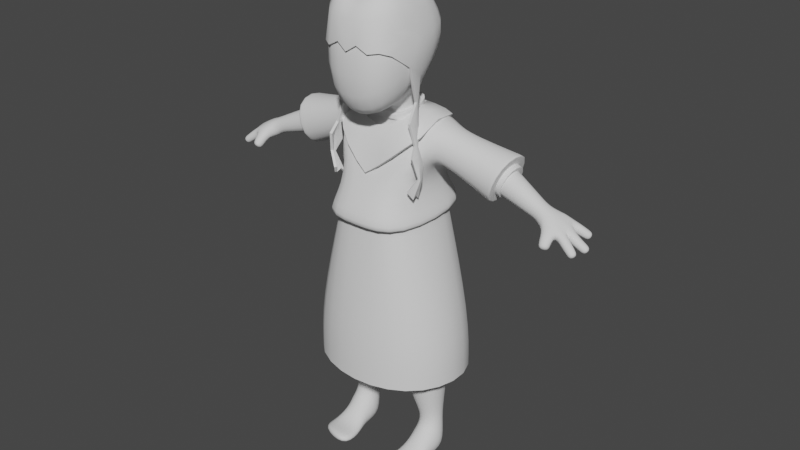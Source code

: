 # Source: genoveva_rios.blend  (saved by Blender 2.91.10; exported with 4.5.12 LTS)
import bpy
from mathutils import Matrix  # noqa: F401  (used for matrix-valued properties, if any)

bpy.ops.wm.read_factory_settings(use_empty=True)
scene = bpy.context.scene
scene.name = 'Scene'

# ---- collections
col_collection = bpy.data.collections.new('Collection'); scene.collection.children.link(col_collection)

# ---- node groups
ng_auto_smooth = bpy.data.node_groups.new('Auto Smooth', 'GeometryNodeTree')
_s = ng_auto_smooth.interface.new_socket(name='Geometry', in_out='OUTPUT', socket_type='NodeSocketGeometry')
_s = ng_auto_smooth.interface.new_socket(name='Geometry', in_out='INPUT', socket_type='NodeSocketGeometry')
_s = ng_auto_smooth.interface.new_socket(name='Angle', in_out='INPUT', socket_type='NodeSocketFloat')
_s.subtype = 'ANGLE'
_s.min_value = 0.0
_s.max_value = 3.142
ng_auto_smooth.is_modifier = True
_N = ng_auto_smooth.nodes; _L = ng_auto_smooth.links
n0 = _N.new('NodeGroupOutput'); n0.name = 'Group Output'; n0.location = (480, -100)
n1 = _N.new('NodeGroupInput'); n1.name = 'Group Input'; n1.location = (-420, -300)
n2 = _N.new('NodeGroupInput'); n2.name = 'Group Input.001'; n2.location = (-60, -100)
n3 = _N.new('GeometryNodeSetShadeSmooth'); n3.name = 'Set Shade Smooth'; n3.location = (120, -100)
n3.domain = 'EDGE'
n4 = _N.new('GeometryNodeSetShadeSmooth'); n4.name = 'Set Shade Smooth.001'; n4.location = (300, -100)
n5 = _N.new('GeometryNodeInputMeshEdgeAngle'); n5.name = 'Edge Angle'; n5.location = (-420, -220)
n6 = _N.new('GeometryNodeInputEdgeSmooth'); n6.name = 'Is Edge Smooth'; n6.location = (-60, -160)
n7 = _N.new('GeometryNodeInputShadeSmooth'); n7.name = 'Is Face Smooth'; n7.location = (-240, -340)
n8 = _N.new('FunctionNodeBooleanMath'); n8.name = 'Boolean Math'; n8.location = (-60, -220)
n9 = _N.new('FunctionNodeCompare'); n9.name = 'Compare'; n9.location = (-240, -180)
n9.operation = 'LESS_EQUAL'
_L.new(n5.outputs[0], n9.inputs[0])
_L.new(n4.outputs[0], n0.inputs[0])
_L.new(n1.outputs[1], n9.inputs[1])
_L.new(n9.outputs[0], n8.inputs[0])
_L.new(n7.outputs[0], n8.inputs[1])
_L.new(n2.outputs[0], n3.inputs[0])
_L.new(n6.outputs[0], n3.inputs[1])
_L.new(n3.outputs[0], n4.inputs[0])
_L.new(n8.outputs[0], n3.inputs[2])
n0.is_active_output = True

# ---- world
world_world = bpy.data.worlds.new('World'); scene.world = world_world
world_world.use_nodes = True; world_world.node_tree.nodes.clear()
_N = world_world.node_tree.nodes; _L = world_world.node_tree.links
n0 = _N.new('ShaderNodeOutputWorld'); n0.name = 'World Output'; n0.location = (300, 300)
n1 = _N.new('ShaderNodeBackground'); n1.name = 'Background'; n1.location = (10, 300)
n1.inputs[0].default_value = (0.05088, 0.05088, 0.05088, 1.0)
_L.new(n1.outputs[0], n0.inputs[0])
n0.is_active_output = True
world_world.color = (0.05088, 0.05088, 0.05088)
world_world.use_sun_shadow = False
world_world.sun_shadow_jitter_overblur = 0.0

# ---- meshes
me_plane_003 = bpy.data.meshes.new('Plane.003')
me_plane_003.from_pydata([(0.0451, -0.1383, 1.863), (0.0451, -0.04266, 1.863), (0.1554, -0.2615, 1.455), (0.1554, 0.07215, 1.636), (0.1791, -0.2803, 1.771), (0.1791, 0.09936, 1.767), (0.0, -0.1182, 1.337), (0.07488, -0.1002, 1.385), (0.0, 0.05232, 1.371), (0.07235, -0.09605, 1.47), (0.07235, 0.02814, 1.545), (0.07488, 0.04582, 1.418), (0.0, 0.04582, 1.418), (0.0, -0.1002, 1.385), (0.135, 0.05232, 1.371), (0.135, -0.1182, 1.337), (0.0, -0.04266, 1.863), (0.0, -0.1383, 1.863), (0.0, -0.3009, 1.771), (0.0, -0.2821, 1.346), (0.0, 0.09936, 1.767), (0.0, 0.07215, 1.636), (0.0, -0.09605, 1.47), (0.0, 0.02814, 1.545)], [], [(5, 4, 2, 3), (20, 5, 3, 21), (7, 13, 6, 15), (12, 11, 14, 8), (16, 1, 5, 20), (1, 0, 4, 5), (23, 10, 11, 12), (10, 9, 7, 11), (21, 3, 10, 23), (3, 2, 9, 10), (2, 19, 22, 9), (9, 22, 13, 7), (0, 17, 18, 4), (11, 7, 15, 14), (1, 16, 17, 0), (4, 18, 19, 2)])
me_plane_003.polygons.foreach_set('use_smooth', [True] * 16)
me_plane_003.use_remesh_fix_poles = True
me_plane_003.use_remesh_preserve_attributes = False
me_plane_003.use_mirror_vertex_groups = False
me_plane_003.update()
me_plane_004 = bpy.data.meshes.new('Plane.004')
me_plane_004.from_pydata([(0.2082, 0.07203, 1.237), (0.2176, -0.07596, 1.235), (0.2541, -0.0756, 1.379), (0.2447, 0.07239, 1.381), (0.1659, 0.1295, 1.225), (0.1659, -0.091, 1.225), (0.1919, -0.091, 1.405), (0.1919, 0.091, 1.405), (0.1467, -0.199, 1.176), (0.1467, 0.1468, 1.126), (0.0943, -0.1131, 1.385), (0.07488, 0.04582, 1.418), (0.1785, -0.2218, 1.028), (0.1902, 0.1325, 1.04), (0.4027, 0.1279, 1.141), (0.4042, -0.07686, 1.143), (0.4733, -0.0746, 1.335), (0.4718, 0.1301, 1.333), (0.2874, 0.09336, 1.199), (0.3085, -0.07287, 1.194), (0.3617, -0.07125, 1.353), (0.3407, 0.09498, 1.358), (0.0, -0.3025, 0.5829), (0.2944, -0.2172, 0.6068), (0.3254, 0.1031, 0.5895), (0.0943, 0.05872, 1.418), (0.0, 0.1295, 1.225), (0.0, -0.2218, 1.028), (0.0, 0.05872, 1.418), (0.0, -0.1131, 1.385), (0.0, 0.1325, 1.04), (0.0, 0.1468, 1.126), (0.0, -0.199, 1.176), (0.0, -0.091, 1.405), (0.0, 0.091, 1.405), (0.0, 0.04582, 1.418), (0.0, -0.1131, 1.414), (0.0, 0.05872, 1.447), (0.0943, 0.05872, 1.447), (0.0943, -0.1131, 1.414), (0.4027, 0.1279, 1.141), (0.4042, -0.07686, 1.143), (0.4733, -0.0746, 1.335), (0.4718, 0.1301, 1.333), (0.4149, 0.09292, 1.174), (0.4159, -0.04114, 1.176), (0.4611, -0.03966, 1.302), (0.4601, 0.0944, 1.301), (0.0, -0.1131, 1.414), (0.0, 0.05872, 1.447), (0.0943, 0.05872, 1.447), (0.0943, -0.1131, 1.414), (0.0, -0.0785, 1.421), (0.0, 0.02413, 1.441), (0.07532, 0.02413, 1.441), (0.07532, -0.0785, 1.421), (0.0, 0.2838, 0.5656), (0.4149, 0.09292, 1.174), (0.4159, -0.04114, 1.176), (0.4611, -0.03966, 1.302), (0.4601, 0.0944, 1.301), (0.4321, 0.09292, 1.166), (0.4331, -0.04114, 1.168), (0.4783, -0.03966, 1.294), (0.4773, 0.0944, 1.293), (0.4321, 0.09292, 1.166), (0.4331, -0.04114, 1.168), (0.4783, -0.03966, 1.294), (0.4773, 0.0944, 1.293), (0.4389, 0.07338, 1.185), (0.4396, -0.02116, 1.186), (0.4715, -0.02012, 1.275), (0.4708, 0.07443, 1.274), (0.0, -0.3025, 0.384), (0.2944, -0.2172, 0.4079), (0.3254, 0.1031, 0.3907), (0.0, 0.2838, 0.3667), (0.2087, -0.2836, 1.026), (0.2244, 0.1944, 1.042), (0.0, 0.1944, 1.042), (0.0, -0.2836, 1.026), (0.0, 0.1325, 1.04), (0.0, -0.2218, 1.028), (0.1785, -0.2218, 1.028), (0.1902, 0.1325, 1.04)], [], [(5, 6, 8), (7, 11, 6), (35, 28, 25, 11), (11, 25, 10, 6), (5, 8, 9, 4), (35, 11, 7, 34), (26, 4, 9, 31), (34, 7, 4, 26), (79, 78, 13, 30), (78, 77, 12, 13), (0, 1, 5, 4), (1, 2, 6, 5), (2, 3, 7, 6), (3, 0, 4, 7), (14, 15, 19, 18), (15, 16, 20, 19), (16, 17, 21, 20), (17, 14, 18, 21), (18, 19, 1, 0), (19, 20, 2, 1), (20, 21, 3, 2), (21, 18, 0, 3), (83, 82, 22, 23), (27, 82, 83, 12), (81, 84, 24, 56), (77, 80, 27, 12), (10, 25, 38, 39), (6, 33, 32), (6, 10, 29, 33), (25, 28, 37, 38), (29, 10, 39, 36), (15, 14, 40, 41), (14, 17, 43, 40), (16, 15, 41, 42), (17, 16, 42, 43), (43, 42, 46, 47), (41, 40, 44, 45), (40, 43, 47, 44), (42, 41, 45, 46), (39, 38, 50, 51), (38, 37, 49, 50), (36, 39, 51, 48), (51, 50, 54, 55), (50, 49, 53, 54), (48, 51, 55, 52), (44, 47, 60, 57), (46, 45, 58, 59), (47, 46, 59, 60), (45, 44, 57, 58), (60, 59, 63, 64), (58, 57, 61, 62), (57, 60, 64, 61), (59, 58, 62, 63), (61, 64, 68, 65), (63, 62, 66, 67), (64, 63, 67, 68), (62, 61, 65, 66), (67, 66, 70, 71), (68, 67, 71, 72), (66, 65, 69, 70), (65, 68, 72, 69), (56, 24, 75, 76), (24, 23, 74, 75), (23, 22, 73, 74), (8, 6, 32), (83, 84, 13, 12), (8, 32, 80, 77), (9, 8, 77, 78), (31, 9, 78, 79), (23, 24, 84, 83), (13, 84, 81, 30)])
me_plane_004.polygons.foreach_set('use_smooth', [True] * 71)
me_plane_004.use_remesh_fix_poles = True
me_plane_004.use_remesh_preserve_attributes = False
me_plane_004.use_mirror_vertex_groups = False
me_plane_004.update()
me_plane_005 = bpy.data.meshes.new('Plane.005')
me_plane_005.from_pydata([(0.6706, 0.0485, 1.128), (0.6938, 0.01576, 1.122), (0.7085, 0.01904, 1.161), (0.681, 0.05652, 1.168), (0.6962, -0.01647, 1.115), (0.7142, -0.0227, 1.151), (0.6786, -0.0383, 1.114), (0.69, -0.05691, 1.152), (0.6307, -0.0408, 1.116), (0.6364, -0.06702, 1.156), (0.7398, 0.0762, 1.092), (0.7541, 0.04952, 1.094), (0.7667, 0.05825, 1.12), (0.7525, 0.08493, 1.118), (0.7687, 0.02304, 1.072), (0.7714, -0.007039, 1.069), (0.7884, -0.007823, 1.094), (0.7858, 0.02225, 1.097), (0.7593, -0.03299, 1.071), (0.7483, -0.061, 1.067), (0.7645, -0.07047, 1.091), (0.7755, -0.04245, 1.094), (0.6807, -0.07126, 1.079), (0.6445, -0.07891, 1.079), (0.6503, -0.1055, 1.104), (0.6864, -0.09788, 1.104), (0.5971, 0.0307, 1.142), (0.5958, -0.03449, 1.143), (0.6216, -0.03404, 1.202), (0.6228, 0.03115, 1.201), (0.3962, 0.08084, 1.19), (0.397, -0.03487, 1.191), (0.4361, -0.03359, 1.3), (0.4352, 0.08212, 1.299), (0.6963, 0.05861, 1.115), (0.7138, 0.02579, 1.117), (0.7294, 0.03653, 1.149), (0.7119, 0.06934, 1.147), (0.7188, 0.06772, 1.103), (0.7347, 0.03808, 1.105), (0.7488, 0.04778, 1.134), (0.7329, 0.07742, 1.132), (0.7204, 0.01958, 1.1), (0.7237, -0.01741, 1.097), (0.7447, -0.01837, 1.128), (0.7414, 0.01861, 1.131), (0.7454, 0.02137, 1.085), (0.7484, -0.01204, 1.082), (0.7673, -0.01291, 1.11), (0.7644, 0.0205, 1.113), (0.7191, -0.0172, 1.1), (0.7056, -0.05165, 1.095), (0.7255, -0.06329, 1.125), (0.739, -0.02884, 1.129), (0.74, -0.02537, 1.085), (0.7277, -0.05649, 1.081), (0.7457, -0.06701, 1.107), (0.7579, -0.03589, 1.111), (0.6791, -0.05073, 1.097), (0.6378, -0.05948, 1.098), (0.6443, -0.08989, 1.126), (0.6856, -0.08114, 1.126), (0.5578, 0.04128, 1.15), (0.5495, -0.03436, 1.154), (0.5766, -0.03361, 1.226), (0.585, 0.04203, 1.222), (0.4877, 0.05892, 1.167), (0.4773, -0.03436, 1.172), (0.5108, -0.03344, 1.26), (0.5212, 0.05985, 1.255)], [], [(26, 8, 27), (0, 4, 8, 26), (25, 24, 23, 22), (21, 20, 19, 18), (17, 16, 15, 14), (13, 12, 11, 10), (4, 6, 8), (2, 3, 29), (1, 4, 0), (2, 29, 28, 5), (3, 0, 26, 29), (7, 5, 28, 9), (9, 28, 27, 8), (34, 35, 1, 0), (35, 36, 2, 1), (36, 37, 3, 2), (37, 34, 0, 3), (38, 39, 35, 34), (39, 40, 36, 35), (40, 41, 37, 36), (41, 38, 34, 37), (10, 11, 39, 38), (11, 12, 40, 39), (12, 13, 41, 40), (13, 10, 38, 41), (42, 43, 4, 1), (43, 44, 5, 4), (44, 45, 2, 5), (45, 42, 1, 2), (46, 47, 43, 42), (47, 48, 44, 43), (48, 49, 45, 44), (49, 46, 42, 45), (14, 15, 47, 46), (15, 16, 48, 47), (16, 17, 49, 48), (17, 14, 46, 49), (50, 51, 6, 4), (51, 52, 7, 6), (52, 53, 5, 7), (53, 50, 4, 5), (54, 55, 51, 50), (55, 56, 52, 51), (56, 57, 53, 52), (57, 54, 50, 53), (18, 19, 55, 54), (19, 20, 56, 55), (20, 21, 57, 56), (21, 18, 54, 57), (58, 59, 8, 6), (59, 60, 9, 8), (60, 61, 7, 9), (61, 58, 6, 7), (22, 23, 59, 58), (23, 24, 60, 59), (24, 25, 61, 60), (25, 22, 58, 61), (26, 27, 63, 62), (27, 28, 64, 63), (28, 29, 65, 64), (29, 26, 62, 65), (62, 63, 67, 66), (63, 64, 68, 67), (64, 65, 69, 68), (65, 62, 66, 69), (66, 67, 31, 30), (67, 68, 32, 31), (68, 69, 33, 32), (69, 66, 30, 33)])
me_plane_005.polygons.foreach_set('use_smooth', [True] * 69)
me_plane_005.use_remesh_fix_poles = True
me_plane_005.use_remesh_preserve_attributes = False
me_plane_005.use_mirror_vertex_groups = False
me_plane_005.update()
me_plane_006 = bpy.data.meshes.new('Plane.006')
me_plane_006.from_pydata([(0.1029, 0.03844, -0.00477), (0.09502, -0.08336, 0.1122), (0.2271, -0.08884, 0.1179), (0.235, 0.03297, -0.00477), (0.07561, -0.2676, -0.00477), (0.07306, -0.2737, 0.07711), (0.2449, -0.2112, 0.03425), (0.252, -0.2051, -0.00477), (0.0546, 0.07355, 0.4406), (0.04162, -0.1027, 0.3832), (0.2269, -0.1167, 0.3841), (0.2399, 0.0596, 0.4415), (0.0683, 0.03219, 0.4714), (0.05657, -0.1156, 0.4326), (0.2091, -0.1292, 0.4382), (0.2209, 0.01862, 0.477), (0.1146, -0.0792, -0.00477), (0.1085, -0.1001, 0.09091), (0.2082, -0.1013, 0.1012), (0.2143, -0.08035, -0.00477), (0.09141, -0.1492, -0.00477), (0.08533, -0.1569, 0.02883), (0.2314, -0.1583, 0.04166), (0.2375, -0.1506, -0.00477), (0.07583, 0.06577, 0.2608), (0.0649, -0.07897, 0.2519), (0.2099, -0.09001, 0.2532), (0.2208, 0.05474, 0.2621), (0.1293, 0.03395, 0.153), (0.1235, -0.04255, 0.1483), (0.2002, -0.04839, 0.149), (0.2059, 0.02812, 0.1537), (0.03116, 0.07879, 0.5709), (0.009985, -0.1397, 0.5827), (0.2283, -0.16, 0.599), (0.2494, 0.05852, 0.5872), (0.0, 0.1196, 0.8017), (0.0, -0.1736, 0.8175), (0.1907, -0.2008, 0.8395), (0.2191, 0.09242, 0.8236), (0.0, 0.1196, 0.8935), (0.0, -0.1736, 0.9094), (0.1907, -0.2008, 0.9313), (0.2191, 0.09242, 0.9155)], [], [(7, 6, 5, 4), (16, 17, 1, 0), (17, 18, 2, 1), (18, 19, 3, 2), (19, 16, 0, 3), (20, 21, 17, 16), (21, 22, 18, 17), (22, 23, 19, 18), (23, 20, 16, 19), (4, 5, 21, 20), (5, 6, 22, 21), (6, 7, 23, 22), (7, 4, 20, 23), (8, 9, 13, 12), (9, 10, 14, 13), (10, 11, 15, 14), (11, 8, 12, 15), (24, 25, 9, 8), (25, 26, 10, 9), (26, 27, 11, 10), (27, 24, 8, 11), (28, 29, 25, 24), (29, 30, 26, 25), (30, 31, 27, 26), (31, 28, 24, 27), (0, 1, 29, 28), (1, 2, 30, 29), (2, 3, 31, 30), (3, 0, 28, 31), (12, 13, 33, 32), (13, 14, 34, 33), (14, 15, 35, 34), (15, 12, 32, 35), (33, 34, 38, 37), (32, 33, 37, 36), (35, 32, 36, 39), (34, 35, 39, 38), (39, 36, 40, 43), (37, 38, 42, 41), (38, 39, 43, 42)])
me_plane_006.polygons.foreach_set('use_smooth', [True] * 40)
me_plane_006.use_remesh_fix_poles = True
me_plane_006.use_remesh_preserve_attributes = False
me_plane_006.use_mirror_vertex_groups = False
me_plane_006.update()
me_plane_007 = bpy.data.meshes.new('Plane.007')
me_plane_007.from_pydata([(-0.07216, -0.1626, 1.864), (-0.07232, -0.0429, 1.846), (-0.1212, 0.01828, 1.62), (-0.1273, -0.2086, 1.744), (-0.1273, 0.01704, 1.753), (-0.09535, 0.01269, 1.57), (0.0, -0.03493, 1.845), (0.0, -0.1662, 1.852), (0.0, -0.2738, 1.669), (0.0, 0.07116, 1.751), (0.0, 0.06935, 1.643), (0.0, 0.05108, 1.59), (0.0, 0.06013, 1.616), (0.0, -0.004335, 1.831), (0.0, 0.02579, 1.807), (0.0, 0.05208, 1.777), (0.0, -0.2075, 1.837), (0.0, -0.244, 1.811), (0.0, -0.2672, 1.774), (0.0, -0.06347, 1.848), (0.0, -0.09077, 1.85), (0.0, -0.125, 1.849), (0.0, 0.08062, 1.731), (0.0, 0.08188, 1.702), (0.0, 0.07733, 1.671), (-0.07157, -0.138, 1.863), (-0.07115, -0.1016, 1.858), (-0.07158, -0.06288, 1.849), (-0.0239, -0.1659, 1.857), (-0.04228, -0.165, 1.861), (-0.05943, -0.1651, 1.864), (-0.0378, 0.07031, 1.753), (-0.07321, 0.06439, 1.755), (-0.1038, 0.04833, 1.755), (-0.1349, 0.02319, 1.723), (-0.1356, 0.02415, 1.687), (-0.1306, 0.02186, 1.652), (-0.1416, -0.03204, 1.749), (-0.1464, -0.09154, 1.745), (-0.1416, -0.1592, 1.75), (-0.1394, -0.08422, 1.575), (-0.1349, -0.02805, 1.6), (-0.1148, -0.2143, 1.792), (-0.1016, -0.2012, 1.833), (-0.08511, -0.1807, 1.856), (-0.08602, -0.02926, 1.837), (-0.1037, -0.01188, 1.817), (-0.1188, 0.004597, 1.787), (-0.02143, 0.038, 1.539), (-0.05482, 0.04628, 1.588), (-0.05887, 0.02698, 1.533), (-0.0803, -0.01329, 1.512), (-0.09792, -0.04302, 1.487), (-0.1089, 0.01506, 1.593), (-0.05983, -0.03888, 1.849), (-0.04329, -0.03613, 1.85), (-0.02558, -0.03508, 1.849), (-0.1088, -0.2449, 1.677), (-0.07816, -0.2638, 1.672), (-0.0383, -0.2679, 1.695), (-0.09889, 0.04781, 1.633), (-0.06971, 0.06297, 1.64), (-0.03599, 0.06855, 1.642), (-0.1501, -0.0289, 1.714), (-0.1508, -0.02823, 1.674), (-0.1453, -0.02846, 1.635), (-0.1552, -0.09206, 1.704), (-0.1559, -0.09173, 1.657), (-0.1502, -0.08948, 1.612), (-0.04005, 0.07972, 1.732), (-0.04025, 0.08098, 1.701), (-0.03877, 0.07647, 1.671), (-0.07758, 0.07344, 1.731), (-0.07796, 0.07467, 1.7), (-0.07509, 0.0704, 1.669), (-0.11, 0.05639, 1.728), (-0.1106, 0.05753, 1.695), (-0.1065, 0.05393, 1.663), (-0.03127, -0.004684, 1.836), (-0.03572, 0.02522, 1.813), (-0.03701, 0.05134, 1.784), (-0.05322, -0.007125, 1.838), (-0.06308, 0.02122, 1.816), (-0.06983, 0.04616, 1.787), (-0.07226, -0.01402, 1.838), (-0.08625, 0.01023, 1.817), (-0.09748, 0.03209, 1.787), (-0.09236, -0.0564, 1.838), (-0.1137, -0.04741, 1.817), (-0.1314, -0.03864, 1.786), (-0.09387, -0.1047, 1.849), (-0.1168, -0.1047, 1.827), (-0.1349, -0.09855, 1.791), (-0.09236, -0.1492, 1.856), (-0.1136, -0.1612, 1.836), (-0.1308, -0.1673, 1.799), (-0.03233, 0.05942, 1.615), (-0.02831, 0.05048, 1.59), (-0.02449, 0.04294, 1.565), (-0.06262, 0.0545, 1.613), (-0.08882, 0.04112, 1.606), (-0.07777, 0.03488, 1.582), (-0.06727, 0.02991, 1.558), (-0.1211, -0.02582, 1.573), (-0.1061, -0.02213, 1.551), (-0.09176, -0.01771, 1.532), (-0.1303, -0.07537, 1.545), (-0.1185, -0.06431, 1.523), (-0.1067, -0.0529, 1.505), (-0.06995, -0.1963, 1.853), (-0.08151, -0.2248, 1.826), (-0.09171, -0.2432, 1.781), (-0.04959, -0.2037, 1.849), (-0.05593, -0.2375, 1.819), (-0.06463, -0.259, 1.777), (-0.02656, -0.2068, 1.844), (-0.02763, -0.2428, 1.812), (-0.03336, -0.2658, 1.775), (-0.0532, -0.06431, 1.854), (-0.05147, -0.09742, 1.859), (-0.05318, -0.1324, 1.864), (-0.03642, -0.06382, 1.854), (-0.03453, -0.09284, 1.857), (-0.03632, -0.1289, 1.861), (-0.02056, -0.06351, 1.852), (-0.01928, -0.09075, 1.854), (-0.02025, -0.1249, 1.854), (-0.1484, -0.1218, 1.722), (-0.1437, -0.1686, 1.703), (-0.1312, -0.2154, 1.665), (-0.1518, -0.1069, 1.713), (-0.1534, -0.1195, 1.673), (-0.1484, -0.1457, 1.613), (-0.1728, -0.1554, 1.151), (-0.1689, -0.1368, 1.16), (-0.1654, -0.1198, 1.143), (-0.1624, -0.1662, 1.177), (-0.1469, -0.145, 1.412), (-0.1516, -0.1245, 1.398), (-0.146, -0.1076, 1.387), (-0.1405, -0.0926, 1.38), (-0.1324, -0.08606, 1.469), (-0.136, -0.09744, 1.475), (-0.1359, -0.09449, 1.473), (-0.1346, -0.09031, 1.471), (-0.1334, -0.08683, 1.47), (-0.1711, -0.1398, 1.338), (-0.1881, -0.1487, 1.286), (-0.1951, -0.146, 1.225), (-0.17, -0.1353, 1.336), (-0.1834, -0.1309, 1.273), (-0.1941, -0.1414, 1.223), (-0.1689, -0.1315, 1.335), (-0.1789, -0.1149, 1.266), (-0.1932, -0.1374, 1.222), (-0.1933, -0.1492, 1.227), (-0.179, -0.169, 1.3), (-0.17, -0.143, 1.34)], [], [(63, 64, 67, 66), (64, 65, 68, 67), (4, 34, 63, 37), (34, 35, 64, 63), (35, 36, 65, 64), (36, 2, 41, 65), (65, 41, 40, 68), (37, 63, 66, 38), (69, 70, 73, 72), (70, 71, 74, 73), (72, 73, 76, 75), (73, 74, 77, 76), (9, 22, 69, 31), (22, 23, 70, 69), (23, 24, 71, 70), (24, 10, 62, 71), (71, 62, 61, 74), (74, 61, 60, 77), (77, 60, 2, 36), (76, 77, 36, 35), (75, 76, 35, 34), (33, 75, 34, 4), (32, 72, 75, 33), (31, 69, 72, 32), (78, 79, 82, 81), (79, 80, 83, 82), (81, 82, 85, 84), (82, 83, 86, 85), (6, 13, 78, 56), (13, 14, 79, 78), (14, 15, 80, 79), (15, 9, 31, 80), (80, 31, 32, 83), (83, 32, 33, 86), (86, 33, 4, 47), (85, 86, 47, 46), (84, 85, 46, 45), (54, 84, 45, 1), (55, 81, 84, 54), (56, 78, 81, 55), (87, 88, 91, 90), (88, 89, 92, 91), (90, 91, 94, 93), (91, 92, 95, 94), (1, 45, 87, 27), (45, 46, 88, 87), (46, 47, 89, 88), (47, 4, 37, 89), (89, 37, 38, 92), (92, 38, 39, 95), (95, 39, 3, 42), (94, 95, 42, 43), (93, 94, 43, 44), (25, 93, 44, 0), (26, 90, 93, 25), (27, 87, 90, 26), (141, 140, 145), (96, 97, 49, 99), (97, 98, 49), (99, 49, 101, 100), (49, 102, 101), (10, 12, 96, 62), (12, 11, 97, 96), (11, 98, 97), (11, 48, 98), (98, 48, 49), (49, 50, 102), (102, 50, 5), (101, 102, 5), (100, 101, 5, 53), (60, 100, 53, 2), (61, 99, 100, 60), (62, 96, 99, 61), (103, 104, 107, 106), (104, 105, 108, 107), (2, 53, 103, 41), (53, 5, 104, 103), (5, 105, 104), (5, 51, 105), (105, 51, 52, 108), (41, 103, 106, 40), (109, 110, 113, 112), (110, 111, 114, 113), (112, 113, 116, 115), (113, 114, 117, 116), (0, 44, 109, 30), (44, 43, 110, 109), (43, 42, 111, 110), (42, 3, 57, 111), (111, 57, 58, 114), (114, 58, 59, 117), (117, 59, 8, 18), (116, 117, 18, 17), (115, 116, 17, 16), (28, 115, 16, 7), (29, 112, 115, 28), (30, 109, 112, 29), (118, 119, 122, 121), (119, 120, 123, 122), (121, 122, 125, 124), (122, 123, 126, 125), (1, 27, 118, 54), (27, 26, 119, 118), (26, 25, 120, 119), (25, 0, 30, 120), (120, 30, 29, 123), (123, 29, 28, 126), (126, 28, 7, 21), (125, 126, 21, 20), (124, 125, 20, 19), (56, 124, 19, 6), (55, 121, 124, 56), (54, 118, 121, 55), (39, 38, 66, 130, 127), (131, 130, 66, 67), (132, 131, 67, 68), (57, 3, 128, 129), (3, 39, 127, 128), (129, 128, 131, 132), (128, 127, 130, 131), (68, 40, 132), (155, 148, 133, 136), (148, 151, 134, 133), (151, 154, 135, 134), (144, 145, 140, 139), (143, 144, 139, 138), (142, 143, 138, 137), (132, 40, 143, 142), (40, 106, 144, 143), (106, 107, 145, 144), (52, 141, 145, 107, 108), (139, 140, 152, 149), (149, 152, 153, 150), (150, 153, 154, 151), (138, 139, 149, 146), (146, 149, 150, 147), (147, 150, 151, 148), (137, 138, 146, 157), (157, 146, 147, 156), (156, 147, 148, 155)])
me_plane_007.polygons.foreach_set('use_smooth', [True] * 140)
me_plane_007.use_remesh_fix_poles = True
me_plane_007.use_remesh_preserve_attributes = False
me_plane_007.use_mirror_vertex_groups = False
me_plane_007.update()
me_plane_002 = bpy.data.meshes.new('Plane.002')
me_plane_002.from_pydata([(0.1783, 0.07099, -0.07216), (0.1778, -0.1073, -0.04458), (0.09682, -0.1886, -0.09506), (0.1406, -0.1524, -0.06512), (0.1425, 0.104, -0.1096), (0.1034, 0.1105, -0.1567), (0.1459, -0.1061, -0.03244), (0.1035, -0.1035, -0.02288), (0.1461, 0.07663, -0.06189), (0.1034, 0.07802, -0.05528), (0.1862, -0.01116, -0.03271), (0.1458, -0.005488, -0.0161), (0.09856, -0.005166, -0.01486), (0.05914, -0.1033, -0.0235), (0.046, -0.2162, -0.13), (0.05244, 0.1063, -0.1947), (0.05913, 0.08439, -0.05817), (0.1038, 0.1079, -0.1117), (0.0525, 0.1057, -0.1186), (0.05257, -0.1566, -0.06621), (0.1034, -0.1587, -0.06507), (0.05257, -0.1896, -0.1001), (-4.623e-09, -0.235, -0.1576), (-1.551e-24, 0.1015, -0.2216), (-0.1783, 0.07099, -0.07216), (-0.1778, -0.1073, -0.04458), (-6.828e-09, -0.1193, -0.03138), (-1.551e-24, 0.08742, -0.06811), (-0.09682, -0.1886, -0.09506), (-0.1406, -0.1524, -0.06512), (-0.1425, 0.104, -0.1096), (-0.1034, 0.1105, -0.1567), (-0.1459, -0.1061, -0.03244), (-0.1035, -0.1035, -0.02288), (-0.1461, 0.07663, -0.06189), (-0.1034, 0.07802, -0.05528), (-0.1862, -0.01116, -0.03271), (-0.1458, -0.005488, -0.0161), (-0.09856, -0.005166, -0.01486), (-0.05914, -0.1033, -0.0235), (-0.046, -0.2162, -0.13), (-0.05244, 0.1063, -0.1947), (-0.05913, 0.08439, -0.05817), (-1.551e-24, 0.1025, -0.1303), (-0.1038, 0.1079, -0.1117), (-0.0525, 0.1057, -0.1186), (-0.05257, -0.1566, -0.06621), (-1.551e-24, -0.1531, -0.06849), (-0.1034, -0.1587, -0.06507), (-0.05257, -0.1896, -0.1001), (-2.706e-09, -0.1838, -0.1022), (-4.272e-09, -0.2145, -0.1359)], [], [(18, 43, 27, 16), (3, 1, 6), (10, 0, 8, 11), (11, 8, 9, 12), (14, 2, 21), (2, 3, 20), (0, 4, 8), (4, 5, 17), (6, 11, 12, 7), (1, 10, 11, 6), (22, 14, 51), (17, 18, 16, 9), (7, 12, 13), (12, 9, 16), (5, 15, 18, 17), (15, 23, 43, 18), (8, 4, 17, 9), (19, 20, 7, 13), (20, 3, 6, 7), (47, 19, 13, 26), (21, 2, 20, 19), (50, 21, 19, 47), (51, 14, 21, 50), (45, 42, 27, 43), (29, 32, 25), (36, 37, 34, 24), (37, 38, 35, 34), (40, 49, 28), (28, 48, 29), (24, 34, 30), (30, 44, 31), (32, 33, 38, 37), (25, 32, 37, 36), (22, 51, 40), (44, 35, 42, 45), (33, 39, 38), (38, 42, 35), (31, 44, 45, 41), (41, 45, 43, 23), (34, 35, 44, 30), (46, 39, 33, 48), (48, 33, 32, 29), (47, 26, 39, 46), (49, 46, 48, 28), (50, 47, 46, 49), (51, 50, 49, 40)])
me_plane_002.polygons.foreach_set('use_smooth', [True] * 46)
_uv = me_plane_002.uv_layers.new(name='UVMap')
_uv.uv.foreach_set('vector', [0.831, 0.7055, 0.7789, 0.7789, 0.6667, 0.6667, 0.7222, 0.5967, 0.502, 0.0, 0.753, 0.0, 0.6131, 0.1111, 0.8765, 0.1235, 1.0, 0.247, 0.8889, 0.3869, 0.751, 0.249, 0.751, 0.249, 0.8889, 0.3869, 0.7778, 0.5268, 0.6255, 0.3745, 0.1255, 0.0, 0.251, 0.0, 0.2024, 0.07688, 0.251, 0.0, 0.502, 0.0, 0.3361, 0.08509, 1.0, 0.247, 1.0, 0.498, 0.8889, 0.3869, 1.0, 0.498, 1.0, 0.749, 0.8889, 0.6379, 0.6131, 0.1111, 0.751, 0.249, 0.6255, 0.3745, 0.4732, 0.2222, 0.753, 0.0, 0.8765, 0.1235, 0.751, 0.249, 0.6131, 0.1111, 0.0, 0.0, 0.1255, 0.0, 0.1027, 0.1027, 0.8889, 0.6379, 0.831, 0.7055, 0.7222, 0.5967, 0.7778, 0.5268, 0.4732, 0.2222, 0.6255, 0.3745, 0.4033, 0.2778, 0.6255, 0.3745, 0.7778, 0.5268, 0.7222, 0.5967, 1.0, 0.749, 1.0, 0.8745, 0.831, 0.7055, 0.8889, 0.6379, 1.0, 0.8745, 1.0, 1.0, 0.7789, 0.7789, 0.831, 0.7055, 0.8889, 0.3869, 1.0, 0.498, 0.8889, 0.6379, 0.7778, 0.5268, 0.2813, 0.1558, 0.3361, 0.08509, 0.4732, 0.2222, 0.4033, 0.2778, 0.3361, 0.08509, 0.502, 0.0, 0.6131, 0.1111, 0.4732, 0.2222, 0.2396, 0.2396, 0.2813, 0.1558, 0.4033, 0.2778, 0.3333, 0.3333, 0.2024, 0.07688, 0.251, 0.0, 0.3361, 0.08509, 0.2813, 0.1558, 0.1703, 0.1703, 0.2024, 0.07688, 0.2813, 0.1558, 0.2396, 0.2396, 0.1027, 0.1027, 0.1255, 0.0, 0.2024, 0.07688, 0.1703, 0.1703, 0.831, 0.7055, 0.7222, 0.5967, 0.6667, 0.6667, 0.7789, 0.7789, 0.502, 0.0, 0.6131, 0.1111, 0.753, 0.0, 0.8765, 0.1235, 0.751, 0.249, 0.8889, 0.3869, 1.0, 0.247, 0.751, 0.249, 0.6255, 0.3745, 0.7778, 0.5268, 0.8889, 0.3869, 0.1255, 0.0, 0.2024, 0.07688, 0.251, 0.0, 0.251, 0.0, 0.3361, 0.08509, 0.502, 0.0, 1.0, 0.247, 0.8889, 0.3869, 1.0, 0.498, 1.0, 0.498, 0.8889, 0.6379, 1.0, 0.749, 0.6131, 0.1111, 0.4732, 0.2222, 0.6255, 0.3745, 0.751, 0.249, 0.753, 0.0, 0.6131, 0.1111, 0.751, 0.249, 0.8765, 0.1235, 0.0, 0.0, 0.1027, 0.1027, 0.1255, 0.0, 0.8889, 0.6379, 0.7778, 0.5268, 0.7222, 0.5967, 0.831, 0.7055, 0.4732, 0.2222, 0.4033, 0.2778, 0.6255, 0.3745, 0.6255, 0.3745, 0.7222, 0.5967, 0.7778, 0.5268, 1.0, 0.749, 0.8889, 0.6379, 0.831, 0.7055, 1.0, 0.8745, 1.0, 0.8745, 0.831, 0.7055, 0.7789, 0.7789, 1.0, 1.0, 0.8889, 0.3869, 0.7778, 0.5268, 0.8889, 0.6379, 1.0, 0.498, 0.2813, 0.1558, 0.4033, 0.2778, 0.4732, 0.2222, 0.3361, 0.08509, 0.3361, 0.08509, 0.4732, 0.2222, 0.6131, 0.1111, 0.502, 0.0, 0.2396, 0.2396, 0.3333, 0.3333, 0.4033, 0.2778, 0.2813, 0.1558, 0.2024, 0.07688, 0.2813, 0.1558, 0.3361, 0.08509, 0.251, 0.0, 0.1703, 0.1703, 0.2396, 0.2396, 0.2813, 0.1558, 0.2024, 0.07688, 0.1027, 0.1027, 0.1703, 0.1703, 0.2024, 0.07688, 0.1255, 0.0])
me_plane_002.use_remesh_fix_poles = True
me_plane_002.use_remesh_preserve_attributes = False
me_plane_002.use_mirror_vertex_groups = False
me_plane_002.update()
arm_armature = bpy.data.armatures.new('Armature')  # bones are not reproduced

# ---- objects
ob_plane_003 = bpy.data.objects.new('Plane.003', me_plane_003)
ob_plane_004 = bpy.data.objects.new('Plane.004', me_plane_004)
ob_plane_005 = bpy.data.objects.new('Plane.005', me_plane_005)
ob_plane_002 = bpy.data.objects.new('Plane.002', me_plane_006)
ob_plane_006 = bpy.data.objects.new('Plane.006', me_plane_007)
ob_plane = bpy.data.objects.new('Plane', me_plane_002)
ob_armature = bpy.data.objects.new('Armature', arm_armature)

# ---- transforms, parenting, visibility, modifiers, constraints
ob_plane_003.location = (0.0, 0.0, 0.0)
ob_plane_003.lineart.crease_threshold = 0.0
_m = ob_plane_003.modifiers.new('Mirror', 'MIRROR')
_m.use_clip = True
_m = ob_plane_003.modifiers.new('Subdivision', 'SUBSURF')
_m.uv_smooth = 'PRESERVE_CORNERS'
_m.levels = 2
ob_plane_004.location = (0.0, 0.0, 0.0)
ob_plane_004.lineart.crease_threshold = 0.0
_m = ob_plane_004.modifiers.new('Mirror', 'MIRROR')
_m.use_clip = True
_m = ob_plane_004.modifiers.new('Subdivision', 'SUBSURF')
_m.uv_smooth = 'PRESERVE_CORNERS'
_m.levels = 2
ob_plane_005.location = (0.0, 0.0, 0.0)
ob_plane_005.lineart.crease_threshold = 0.0
_m = ob_plane_005.modifiers.new('Mirror', 'MIRROR')
_m.use_clip = True
_m = ob_plane_005.modifiers.new('Subdivision', 'SUBSURF')
_m.uv_smooth = 'PRESERVE_CORNERS'
_m.levels = 2
ob_plane_002.location = (0.0, 0.0, 0.0)
ob_plane_002.lineart.crease_threshold = 0.0
_m = ob_plane_002.modifiers.new('Mirror', 'MIRROR')
_m.use_clip = True
_m = ob_plane_002.modifiers.new('Subdivision', 'SUBSURF')
_m.uv_smooth = 'PRESERVE_CORNERS'
_m.levels = 2
ob_plane_006.location = (0.0, 0.0, 0.0)
ob_plane_006.lineart.crease_threshold = 0.0
_m = ob_plane_006.modifiers.new('Mirror', 'MIRROR')
_m.use_clip = True
_m = ob_plane_006.modifiers.new('Solidify', 'SOLIDIFY')
_m.offset = 1.0
_m = ob_plane_006.modifiers.new('Auto Smooth', 'NODES')
_m.node_group = ng_auto_smooth
_gi = [s.identifier for s in ng_auto_smooth.interface.items_tree if s.item_type == 'SOCKET' and s.in_out == 'INPUT']
_m[_gi[1]] = 0.5236  # Angle
ob_plane.location = (-1.288e-18, -0.03095, 1.441)
ob_plane.rotation_euler = (0.3459, 7.528e-17, 1.315e-17)
ob_plane.lineart.crease_threshold = 0.0
_m = ob_plane.modifiers.new('Solidify', 'SOLIDIFY')
_m = ob_plane.modifiers.new('Auto Smooth', 'NODES')
_m.node_group = ng_auto_smooth
_gi = [s.identifier for s in ng_auto_smooth.interface.items_tree if s.item_type == 'SOCKET' and s.in_out == 'INPUT']
_m[_gi[1]] = 1.396  # Angle
ob_armature.location = (0.0, 0.0, 0.0)
ob_armature.show_in_front = True
ob_armature.lineart.crease_threshold = 0.0

# ---- collection membership
col_collection.objects.link(ob_plane_003)
col_collection.objects.link(ob_plane_004)
col_collection.objects.link(ob_plane_005)
col_collection.objects.link(ob_plane_002)
col_collection.objects.link(ob_plane_006)
col_collection.objects.link(ob_plane)
col_collection.objects.link(ob_armature)

# ---- scene / render settings (as saved in the file)
scene.frame_start = 1; scene.frame_end = 250; scene.frame_set(217)
scene.render.engine = 'BLENDER_EEVEE_NEXT'
scene.cycles.use_denoising = False
scene.cycles.samples = 128
scene.cycles.sampling_pattern = 'TABULATED_SOBOL'
scene.cycles.use_adaptive_sampling = False
scene.cycles.use_light_tree = False
scene.view_settings.view_transform = 'Filmic'
bpy.context.view_layer.update()

# ---- added for rendering (the .blend has no active camera and no usable light): camera, sun
cam_auto = bpy.data.cameras.new('AutoCamera')
cam_auto.lens = 50.0
cam_auto.sensor_width = 36.0
cam_auto.clip_end = 1000.0
ob_auto_camera = bpy.data.objects.new('AutoCamera', cam_auto)
scene.collection.objects.link(ob_auto_camera)
ob_auto_camera.location = (2.33337, -2.8094, 2.80134)
ob_auto_camera.rotation_euler = (1.09748, -7.21219e-08, 0.694738)
scene.camera = ob_auto_camera
light_auto_sun = bpy.data.lights.new('AutoSun', 'SUN')
light_auto_sun.energy = 3.0
light_auto_sun.angle = 0.0523599
ob_auto_sun = bpy.data.objects.new('AutoSun', light_auto_sun)
scene.collection.objects.link(ob_auto_sun)
ob_auto_sun.rotation_euler = (0.872665, 0.174533, 0.523599)
bpy.context.view_layer.update()
